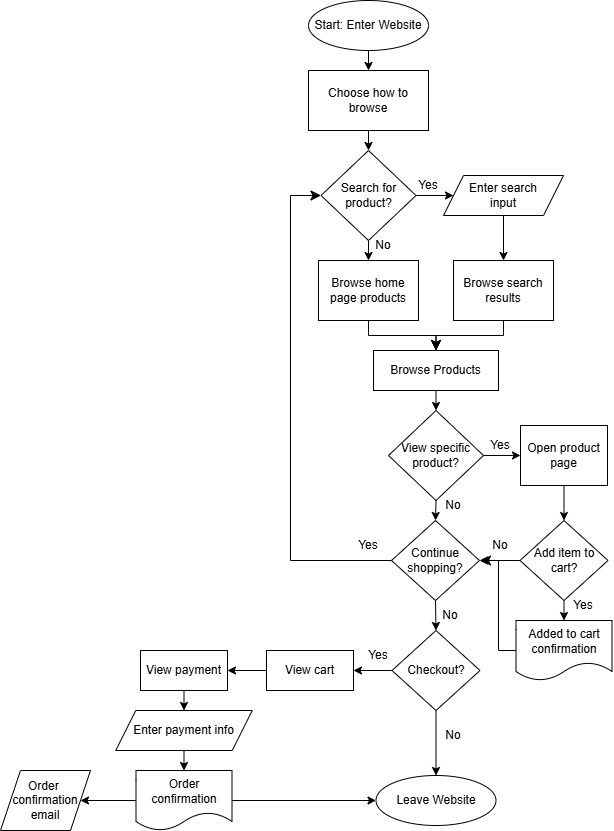

The diagram above was exported from draw.io. Its source (the exported page's mxGraphModel, read from the mxfile embedded in the PNG):
<mxGraphModel dx="1656" dy="415" grid="1" gridSize="10" guides="1" tooltips="1" connect="1" arrows="1" fold="1" page="1" pageScale="1" pageWidth="850" pageHeight="1100" math="0" shadow="0">
  <root>
    <mxCell id="0" />
    <mxCell id="1" parent="0" />
    <mxCell id="5" style="edgeStyle=none;html=1;exitX=0.5;exitY=1;exitDx=0;exitDy=0;entryX=0.5;entryY=0;entryDx=0;entryDy=0;" parent="1" source="2" target="4" edge="1">
      <mxGeometry relative="1" as="geometry" />
    </mxCell>
    <mxCell id="2" value="Start: Enter Website" style="ellipse;whiteSpace=wrap;html=1;" parent="1" vertex="1">
      <mxGeometry x="298" y="30" width="120" height="50" as="geometry" />
    </mxCell>
    <mxCell id="8" style="edgeStyle=none;html=1;exitX=1;exitY=0.5;exitDx=0;exitDy=0;entryX=0;entryY=0.5;entryDx=0;entryDy=0;" parent="1" source="3" target="7" edge="1">
      <mxGeometry relative="1" as="geometry" />
    </mxCell>
    <mxCell id="13" style="edgeStyle=none;html=1;exitX=0.5;exitY=1;exitDx=0;exitDy=0;entryX=0.5;entryY=0;entryDx=0;entryDy=0;" parent="1" source="3" target="12" edge="1">
      <mxGeometry relative="1" as="geometry" />
    </mxCell>
    <mxCell id="3" value="Search for product?" style="rhombus;whiteSpace=wrap;html=1;" parent="1" vertex="1">
      <mxGeometry x="310.5" y="180" width="95" height="90" as="geometry" />
    </mxCell>
    <mxCell id="6" style="edgeStyle=none;html=1;exitX=0.5;exitY=1;exitDx=0;exitDy=0;entryX=0.5;entryY=0;entryDx=0;entryDy=0;" parent="1" source="4" target="3" edge="1">
      <mxGeometry relative="1" as="geometry" />
    </mxCell>
    <mxCell id="4" value="Choose how to browse" style="rounded=0;whiteSpace=wrap;html=1;" parent="1" vertex="1">
      <mxGeometry x="298" y="100" width="120" height="60" as="geometry" />
    </mxCell>
    <mxCell id="11" style="edgeStyle=none;html=1;exitX=0.5;exitY=1;exitDx=0;exitDy=0;entryX=0.5;entryY=0;entryDx=0;entryDy=0;" parent="1" source="7" target="10" edge="1">
      <mxGeometry relative="1" as="geometry" />
    </mxCell>
    <mxCell id="7" value="Enter search&lt;div&gt;input&lt;/div&gt;" style="shape=parallelogram;perimeter=parallelogramPerimeter;whiteSpace=wrap;html=1;fixedSize=1;" parent="1" vertex="1">
      <mxGeometry x="433" y="205" width="120" height="40" as="geometry" />
    </mxCell>
    <mxCell id="9" value="Yes" style="text;html=1;align=center;verticalAlign=middle;whiteSpace=wrap;rounded=0;" parent="1" vertex="1">
      <mxGeometry x="388" y="200" width="60" height="30" as="geometry" />
    </mxCell>
    <mxCell id="10" value="Browse search results" style="rounded=0;whiteSpace=wrap;html=1;" parent="1" vertex="1">
      <mxGeometry x="443" y="290" width="100" height="60" as="geometry" />
    </mxCell>
    <mxCell id="12" value="Browse home page products" style="rounded=0;whiteSpace=wrap;html=1;" parent="1" vertex="1">
      <mxGeometry x="308" y="290" width="100" height="60" as="geometry" />
    </mxCell>
    <mxCell id="14" value="No" style="text;html=1;align=center;verticalAlign=middle;whiteSpace=wrap;rounded=0;" parent="1" vertex="1">
      <mxGeometry x="343" y="260" width="60" height="30" as="geometry" />
    </mxCell>
    <mxCell id="21" style="edgeStyle=none;html=1;exitX=0.5;exitY=1;exitDx=0;exitDy=0;entryX=0.5;entryY=0;entryDx=0;entryDy=0;" parent="1" source="15" target="20" edge="1">
      <mxGeometry relative="1" as="geometry" />
    </mxCell>
    <mxCell id="15" value="Browse Products" style="rounded=0;whiteSpace=wrap;html=1;" parent="1" vertex="1">
      <mxGeometry x="363" y="380" width="125" height="40" as="geometry" />
    </mxCell>
    <mxCell id="18" value="" style="edgeStyle=elbowEdgeStyle;elbow=vertical;endArrow=classic;html=1;curved=0;rounded=0;endSize=8;startSize=8;exitX=0.5;exitY=1;exitDx=0;exitDy=0;entryX=0.5;entryY=0;entryDx=0;entryDy=0;" parent="1" source="10" target="15" edge="1">
      <mxGeometry width="50" height="50" relative="1" as="geometry">
        <mxPoint x="430" y="340" as="sourcePoint" />
        <mxPoint x="480" y="290" as="targetPoint" />
      </mxGeometry>
    </mxCell>
    <mxCell id="19" value="" style="edgeStyle=elbowEdgeStyle;elbow=vertical;endArrow=classic;html=1;curved=0;rounded=0;endSize=8;startSize=8;exitX=0.5;exitY=1;exitDx=0;exitDy=0;entryX=0.5;entryY=0;entryDx=0;entryDy=0;" parent="1" source="12" target="15" edge="1">
      <mxGeometry width="50" height="50" relative="1" as="geometry">
        <mxPoint x="430" y="340" as="sourcePoint" />
        <mxPoint x="480" y="290" as="targetPoint" />
      </mxGeometry>
    </mxCell>
    <mxCell id="29" style="edgeStyle=none;html=1;exitX=0.5;exitY=1;exitDx=0;exitDy=0;entryX=0.5;entryY=0;entryDx=0;entryDy=0;" parent="1" source="20" target="28" edge="1">
      <mxGeometry relative="1" as="geometry" />
    </mxCell>
    <mxCell id="43" style="edgeStyle=none;html=1;exitX=1;exitY=0.5;exitDx=0;exitDy=0;entryX=0;entryY=0.5;entryDx=0;entryDy=0;" edge="1" parent="1" source="20" target="24">
      <mxGeometry relative="1" as="geometry" />
    </mxCell>
    <mxCell id="20" value="View specific product?" style="rhombus;whiteSpace=wrap;html=1;" parent="1" vertex="1">
      <mxGeometry x="378" y="440" width="95" height="90" as="geometry" />
    </mxCell>
    <mxCell id="22" value="Yes" style="text;html=1;align=center;verticalAlign=middle;whiteSpace=wrap;rounded=0;" parent="1" vertex="1">
      <mxGeometry x="460" y="460" width="60" height="30" as="geometry" />
    </mxCell>
    <mxCell id="23" value="No" style="text;html=1;align=center;verticalAlign=middle;whiteSpace=wrap;rounded=0;" parent="1" vertex="1">
      <mxGeometry x="413" y="520" width="60" height="30" as="geometry" />
    </mxCell>
    <mxCell id="42" style="edgeStyle=none;html=1;exitX=0.5;exitY=1;exitDx=0;exitDy=0;entryX=0.5;entryY=0;entryDx=0;entryDy=0;" edge="1" parent="1" source="24" target="26">
      <mxGeometry relative="1" as="geometry" />
    </mxCell>
    <mxCell id="24" value="Open product page" style="rounded=0;whiteSpace=wrap;html=1;" parent="1" vertex="1">
      <mxGeometry x="510" y="455" width="87" height="60" as="geometry" />
    </mxCell>
    <mxCell id="34" style="edgeStyle=none;html=1;exitX=0.5;exitY=1;exitDx=0;exitDy=0;entryX=0.5;entryY=0;entryDx=0;entryDy=0;" parent="1" source="26" target="33" edge="1">
      <mxGeometry relative="1" as="geometry" />
    </mxCell>
    <mxCell id="45" style="edgeStyle=none;html=1;exitX=0;exitY=0.5;exitDx=0;exitDy=0;entryX=1;entryY=0.5;entryDx=0;entryDy=0;" edge="1" parent="1" source="26" target="28">
      <mxGeometry relative="1" as="geometry" />
    </mxCell>
    <mxCell id="26" value="Add item to cart?" style="rhombus;whiteSpace=wrap;html=1;" parent="1" vertex="1">
      <mxGeometry x="509.5" y="550" width="88" height="80" as="geometry" />
    </mxCell>
    <mxCell id="51" style="edgeStyle=none;html=1;exitX=0.5;exitY=1;exitDx=0;exitDy=0;entryX=0.5;entryY=0;entryDx=0;entryDy=0;" edge="1" parent="1" source="28" target="50">
      <mxGeometry relative="1" as="geometry" />
    </mxCell>
    <mxCell id="28" value="Continue shopping?" style="rhombus;whiteSpace=wrap;html=1;" parent="1" vertex="1">
      <mxGeometry x="381" y="550" width="88" height="80" as="geometry" />
    </mxCell>
    <mxCell id="31" value="No" style="text;html=1;align=center;verticalAlign=middle;whiteSpace=wrap;rounded=0;" parent="1" vertex="1">
      <mxGeometry x="460" y="560" width="60" height="30" as="geometry" />
    </mxCell>
    <mxCell id="33" value="Added to cart confirmation" style="shape=document;whiteSpace=wrap;html=1;boundedLbl=1;" parent="1" vertex="1">
      <mxGeometry x="505.5" y="650" width="96" height="60" as="geometry" />
    </mxCell>
    <mxCell id="44" value="Yes" style="text;html=1;align=center;verticalAlign=middle;whiteSpace=wrap;rounded=0;" vertex="1" parent="1">
      <mxGeometry x="543" y="620" width="60" height="30" as="geometry" />
    </mxCell>
    <mxCell id="46" value="" style="edgeStyle=elbowEdgeStyle;elbow=horizontal;endArrow=classic;html=1;curved=0;rounded=0;endSize=8;startSize=8;exitX=0;exitY=0.5;exitDx=0;exitDy=0;" edge="1" parent="1" source="33">
      <mxGeometry width="50" height="50" relative="1" as="geometry">
        <mxPoint x="390" y="540" as="sourcePoint" />
        <mxPoint x="470" y="590" as="targetPoint" />
      </mxGeometry>
    </mxCell>
    <mxCell id="48" value="" style="edgeStyle=elbowEdgeStyle;elbow=horizontal;endArrow=classic;html=1;curved=0;rounded=0;endSize=8;startSize=8;exitX=0;exitY=0.5;exitDx=0;exitDy=0;entryX=0;entryY=0.5;entryDx=0;entryDy=0;" edge="1" parent="1" source="28" target="3">
      <mxGeometry width="50" height="50" relative="1" as="geometry">
        <mxPoint x="390" y="440" as="sourcePoint" />
        <mxPoint x="440" y="390" as="targetPoint" />
        <Array as="points">
          <mxPoint x="280" y="410" />
        </Array>
      </mxGeometry>
    </mxCell>
    <mxCell id="49" value="Yes" style="text;html=1;align=center;verticalAlign=middle;whiteSpace=wrap;rounded=0;" vertex="1" parent="1">
      <mxGeometry x="328" y="560" width="60" height="30" as="geometry" />
    </mxCell>
    <mxCell id="55" style="edgeStyle=none;html=1;exitX=0.5;exitY=1;exitDx=0;exitDy=0;entryX=0.5;entryY=0;entryDx=0;entryDy=0;" edge="1" parent="1" source="50" target="54">
      <mxGeometry relative="1" as="geometry" />
    </mxCell>
    <mxCell id="62" style="edgeStyle=none;html=1;exitX=0;exitY=0.5;exitDx=0;exitDy=0;entryX=1;entryY=0.5;entryDx=0;entryDy=0;" edge="1" parent="1" source="50" target="57">
      <mxGeometry relative="1" as="geometry" />
    </mxCell>
    <mxCell id="50" value="Checkout?" style="rhombus;whiteSpace=wrap;html=1;" vertex="1" parent="1">
      <mxGeometry x="381.5" y="660" width="88" height="80" as="geometry" />
    </mxCell>
    <mxCell id="52" value="No" style="text;html=1;align=center;verticalAlign=middle;whiteSpace=wrap;rounded=0;" vertex="1" parent="1">
      <mxGeometry x="409.5" y="630" width="60" height="30" as="geometry" />
    </mxCell>
    <mxCell id="54" value="Leave Website" style="ellipse;whiteSpace=wrap;html=1;" vertex="1" parent="1">
      <mxGeometry x="365.5" y="805" width="120" height="50" as="geometry" />
    </mxCell>
    <mxCell id="56" value="No" style="text;html=1;align=center;verticalAlign=middle;whiteSpace=wrap;rounded=0;" vertex="1" parent="1">
      <mxGeometry x="413" y="750" width="60" height="30" as="geometry" />
    </mxCell>
    <mxCell id="64" style="edgeStyle=none;html=1;exitX=0;exitY=0.5;exitDx=0;exitDy=0;entryX=1;entryY=0.5;entryDx=0;entryDy=0;" edge="1" parent="1" source="57" target="58">
      <mxGeometry relative="1" as="geometry" />
    </mxCell>
    <mxCell id="57" value="View cart" style="rounded=0;whiteSpace=wrap;html=1;" vertex="1" parent="1">
      <mxGeometry x="256" y="680" width="87" height="40" as="geometry" />
    </mxCell>
    <mxCell id="66" style="edgeStyle=none;html=1;exitX=0.5;exitY=1;exitDx=0;exitDy=0;entryX=0.5;entryY=0;entryDx=0;entryDy=0;" edge="1" parent="1" source="58" target="59">
      <mxGeometry relative="1" as="geometry" />
    </mxCell>
    <mxCell id="58" value="View payment" style="rounded=0;whiteSpace=wrap;html=1;" vertex="1" parent="1">
      <mxGeometry x="130" y="680" width="87" height="40" as="geometry" />
    </mxCell>
    <mxCell id="67" style="edgeStyle=none;html=1;exitX=0.5;exitY=1;exitDx=0;exitDy=0;entryX=0.5;entryY=0;entryDx=0;entryDy=0;" edge="1" parent="1" source="59" target="60">
      <mxGeometry relative="1" as="geometry" />
    </mxCell>
    <mxCell id="59" value="Enter payment info" style="shape=parallelogram;perimeter=parallelogramPerimeter;whiteSpace=wrap;html=1;fixedSize=1;" vertex="1" parent="1">
      <mxGeometry x="105.25" y="740" width="136.5" height="40" as="geometry" />
    </mxCell>
    <mxCell id="68" style="edgeStyle=none;html=1;exitX=1;exitY=0.5;exitDx=0;exitDy=0;entryX=0;entryY=0.5;entryDx=0;entryDy=0;" edge="1" parent="1" source="60" target="54">
      <mxGeometry relative="1" as="geometry" />
    </mxCell>
    <mxCell id="69" style="edgeStyle=none;html=1;exitX=0;exitY=0.5;exitDx=0;exitDy=0;entryX=1;entryY=0.5;entryDx=0;entryDy=0;" edge="1" parent="1" source="60" target="61">
      <mxGeometry relative="1" as="geometry" />
    </mxCell>
    <mxCell id="60" value="Order confirmation" style="shape=document;whiteSpace=wrap;html=1;boundedLbl=1;" vertex="1" parent="1">
      <mxGeometry x="125.5" y="800" width="96" height="60" as="geometry" />
    </mxCell>
    <mxCell id="61" value="Order&amp;nbsp;&lt;div&gt;confirmation email&lt;/div&gt;" style="shape=parallelogram;perimeter=parallelogramPerimeter;whiteSpace=wrap;html=1;fixedSize=1;" vertex="1" parent="1">
      <mxGeometry x="-10" y="800" width="90" height="60" as="geometry" />
    </mxCell>
    <mxCell id="63" value="Yes" style="text;html=1;align=center;verticalAlign=middle;whiteSpace=wrap;rounded=0;" vertex="1" parent="1">
      <mxGeometry x="338" y="670" width="60" height="30" as="geometry" />
    </mxCell>
  </root>
</mxGraphModel>